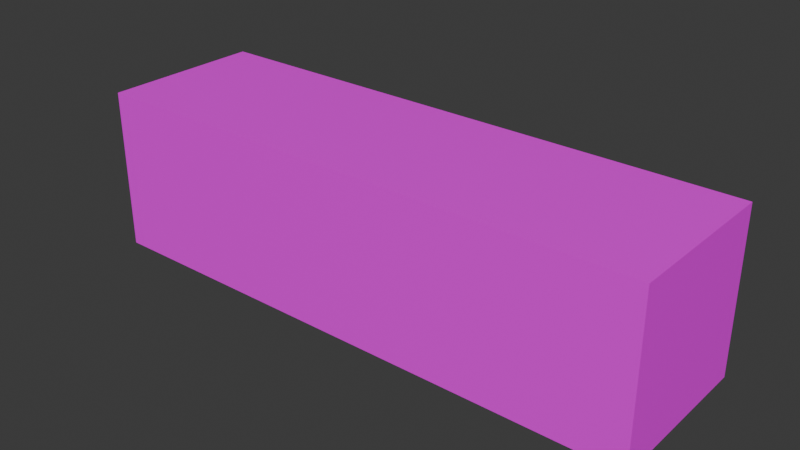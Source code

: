 # Source: package.blend  (saved by Blender 4.1.24; exported with 4.5.12 LTS)
import bpy
from mathutils import Matrix  # noqa: F401  (used for matrix-valued properties, if any)

bpy.ops.wm.read_factory_settings(use_empty=True)
scene = bpy.context.scene
scene.name = 'Scene'

# ---- images (referenced by path relative to the original .blend; pixels are not part of the script)
import os
ASSET_DIR = os.environ.get("B2B_ASSET_DIR", "")  # directory of the original .blend (textures are referenced by path, not embedded)
HERE = os.path.dirname(os.path.abspath(__file__))  # packed textures are extracted next to this script under _unpacked/

def load_image(name, relpath, width, height, colorspace="sRGB"):
    """Load a texture the original file referenced (path relative to the .blend, or extracted next to this script)."""
    p = next((c for c in (os.path.join(HERE, relpath), os.path.join(ASSET_DIR, relpath)) if relpath and os.path.exists(c)), "")
    if p:
        img = bpy.data.images.load(p, check_existing=True)
        img.name = name
    else:  # same state as the original file: an image datablock whose file is absent (Cycles renders it pink)
        img = bpy.data.images.new(name, width, height)
        img.source = "FILE"
        img.filepath = "//" + (relpath or name)
    img.colorspace_settings.name = colorspace
    return img
img_package_png = load_image('package.png', 'textures/package.png', 1024, 1024, 'sRGB')

# ---- materials (node trees are filled in below, after node groups)
mat_material = bpy.data.materials.new('Material')
mat_material.alpha_threshold = 0.0
mat_material.use_transparent_shadow = False
mat_material.roughness = 0.5
mat_material.line_color = (0.0, 0.0, 0.0, 1.0)

# ---- material node trees
mat_material.use_nodes = True; mat_material.node_tree.nodes.clear()
_N = mat_material.node_tree.nodes; _L = mat_material.node_tree.links
n0 = _N.new('ShaderNodeOutputMaterial'); n0.name = 'Material Output'; n0.location = (300, 300)
n1 = _N.new('ShaderNodeBsdfPrincipled'); n1.name = 'Principled BSDF'; n1.location = (10, 300)
n1.inputs[3].default_value = 1.45
n2 = _N.new('ShaderNodeTexImage'); n2.name = 'Image Texture'; n2.location = (-280, 280)
n2.image = img_package_png
_L.new(n1.outputs[0], n0.inputs[0])
_L.new(n2.outputs[0], n1.inputs[0])
n0.is_active_output = True

# ---- world
world_world = bpy.data.worlds.new('World'); scene.world = world_world
world_world.use_nodes = True; world_world.node_tree.nodes.clear()
_N = world_world.node_tree.nodes; _L = world_world.node_tree.links
n0 = _N.new('ShaderNodeOutputWorld'); n0.name = 'World Output'; n0.location = (300, 300)
n1 = _N.new('ShaderNodeBackground'); n1.name = 'Background'; n1.location = (10, 300)
n1.inputs[0].default_value = (0.05088, 0.05088, 0.05088, 1.0)
_L.new(n1.outputs[0], n0.inputs[0])
n0.is_active_output = True
world_world.color = (0.05088, 0.05088, 0.05088)
world_world.use_sun_shadow = False
world_world.sun_shadow_jitter_overblur = 0.0

# ---- meshes
me_cube_020 = bpy.data.meshes.new('Cube.020')
me_cube_020.from_pydata([(-0.1, -0.35, -0.1), (-0.1, -0.35, 0.1), (-0.1, 0.35, -0.1), (-0.1, 0.35, 0.1), (0.1, -0.35, -0.1), (0.1, -0.35, 0.1), (0.1, 0.35, -0.1), (0.1, 0.35, 0.1)], [], [(0, 1, 3, 2), (2, 3, 7, 6), (6, 7, 5, 4), (4, 5, 1, 0), (2, 6, 4, 0), (7, 3, 1, 5)])
_uv = me_cube_020.uv_layers.new(name='UVMap')
_uv.uv.foreach_set('vector', [0.4557, 0.1624, 0.4557, 0.004622, 0.9938, 0.004622, 0.9938, 0.1624, -0.0003846, 1.643, -0.0003847, 1.342, 0.6776, 1.342, 0.6776, 1.643, 0.9938, 0.3203, 0.9938, 0.4781, 0.4557, 0.4781, 0.4557, 0.3203, 0.6776, 0.01487, 0.6776, 0.3159, -0.0003841, 0.3159, -0.0003842, 0.01487, 0.9938, 0.1624, 0.9938, 0.3203, 0.4557, 0.3203, 0.4557, 0.1624, 0.6776, 1.342, -0.0003847, 1.342, -0.0003841, 0.3159, 0.6776, 0.3159])
me_cube_020.materials.append(mat_material)
me_cube_020.update()

# ---- objects
ob_package = bpy.data.objects.new('Package', me_cube_020)

# ---- transforms, parenting, visibility, modifiers, constraints
ob_package.location = (0.0, 0.0, 0.0)
ob_package.rotation_euler = (0.0, 0.0, 1.571)

# ---- collection membership
scene.collection.objects.link(ob_package)

# ---- scene / render settings (as saved in the file)
scene.frame_start = 1; scene.frame_end = 250; scene.frame_set(1)
scene.render.engine = 'BLENDER_EEVEE_NEXT'
scene.cycles.sampling_pattern = 'TABULATED_SOBOL'
scene.eevee.ray_tracing_options.trace_max_roughness = 0.0
bpy.context.view_layer.update()

# ---- added for rendering (the .blend has no active camera and no usable light): camera, sun
cam_auto = bpy.data.cameras.new('AutoCamera')
cam_auto.lens = 50.0
cam_auto.sensor_width = 36.0
cam_auto.clip_end = 1000.0
ob_auto_camera = bpy.data.objects.new('AutoCamera', cam_auto)
scene.collection.objects.link(ob_auto_camera)
ob_auto_camera.location = (0.698529, -0.838235, 0.558823)
ob_auto_camera.rotation_euler = (1.09748, -7.21219e-08, 0.694738)
scene.camera = ob_auto_camera
light_auto_sun = bpy.data.lights.new('AutoSun', 'SUN')
light_auto_sun.energy = 3.0
light_auto_sun.angle = 0.0523599
ob_auto_sun = bpy.data.objects.new('AutoSun', light_auto_sun)
scene.collection.objects.link(ob_auto_sun)
ob_auto_sun.rotation_euler = (0.872665, 0.174533, 0.523599)
bpy.context.view_layer.update()
